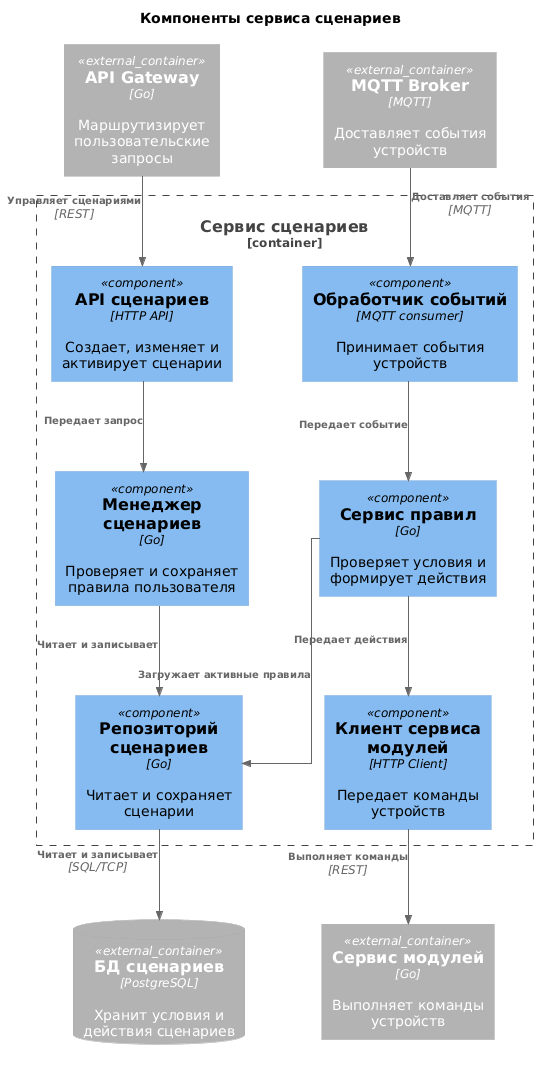

The diagram above was rendered by PlantUML. Its source (embedded in the PNG):
@startuml

!include https://raw.githubusercontent.com/plantuml-stdlib/C4-PlantUML/master/C4_Component.puml

skinparam linetype ortho
skinparam nodesep 70
skinparam ranksep 90
skinparam ArrowFontSize 10

title Компоненты сервиса сценариев

Container_Ext(apiGateway, "API Gateway", "Go", "Маршрутизирует пользовательские запросы")
Container_Ext(mqttBroker, "MQTT Broker", "MQTT", "Доставляет события устройств")
Container_Ext(moduleService, "Сервис модулей", "Go", "Выполняет команды устройств")
ContainerDb_Ext(scenarioDatabase, "БД сценариев", "PostgreSQL", "Хранит условия и действия сценариев")

Container_Boundary(scenarioService, "Сервис сценариев") {
    Component(scenarioApi, "API сценариев", "HTTP API", "Создает, изменяет и активирует сценарии")
    Component(scenarioManager, "Менеджер сценариев", "Go", "Проверяет и сохраняет правила пользователя")
    Component(eventConsumer, "Обработчик событий", "MQTT consumer", "Принимает события устройств")
    Component(ruleEngine, "Сервис правил", "Go", "Проверяет условия и формирует действия")
    Component(moduleClient, "Клиент сервиса модулей", "HTTP Client", "Передает команды устройств")
    Component(scenarioRepository, "Репозиторий сценариев", "Go", "Читает и сохраняет сценарии")
}

Rel(apiGateway, scenarioApi, "Управляет сценариями", "REST")
Rel(scenarioApi, scenarioManager, "Передает запрос")
Rel(scenarioManager, scenarioRepository, "Читает и записывает")
Rel(mqttBroker, eventConsumer, "Доставляет события", "MQTT")
Rel(eventConsumer, ruleEngine, "Передает событие")
Rel(ruleEngine, scenarioRepository, "Загружает активные правила")
Rel(ruleEngine, moduleClient, "Передает действия")
Rel(moduleClient, moduleService, "Выполняет команды", "REST")
Rel(scenarioRepository, scenarioDatabase, "Читает и записывает", "SQL/TCP")

@enduml